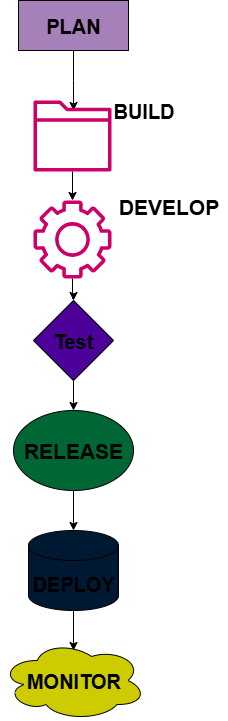

The diagram above was exported from draw.io. Its source (the exported page's mxGraphModel, read from the mxfile embedded in the PNG):
<mxGraphModel dx="1830" dy="803" grid="1" gridSize="10" guides="1" tooltips="1" connect="1" arrows="1" fold="1" page="1" pageScale="1" pageWidth="850" pageHeight="1100" math="0" shadow="0">
  <root>
    <mxCell id="0" />
    <mxCell id="1" parent="0" />
    <mxCell id="UyQroiZ8AX6H_JA8TCeb-3" value="" style="edgeStyle=orthogonalEdgeStyle;rounded=0;orthogonalLoop=1;jettySize=auto;html=1;" parent="1" source="gdk55dANohWtCFxAh8BR-2" edge="1">
      <mxGeometry relative="1" as="geometry">
        <mxPoint x="390" y="130.00068163228207" as="targetPoint" />
      </mxGeometry>
    </mxCell>
    <mxCell id="gdk55dANohWtCFxAh8BR-2" value="&lt;b&gt;&lt;font style=&quot;font-size: 20px;&quot;&gt;PLAN&lt;/font&gt;&lt;/b&gt;" style="rounded=0;whiteSpace=wrap;html=1;fillColor=light-dark(#A680B8,#CC0066);" parent="1" vertex="1">
      <mxGeometry x="335" y="20" width="110" height="50" as="geometry" />
    </mxCell>
    <mxCell id="UyQroiZ8AX6H_JA8TCeb-24" value="" style="edgeStyle=orthogonalEdgeStyle;rounded=0;orthogonalLoop=1;jettySize=auto;html=1;" parent="1" source="gdk55dANohWtCFxAh8BR-5" target="UyQroiZ8AX6H_JA8TCeb-20" edge="1">
      <mxGeometry relative="1" as="geometry" />
    </mxCell>
    <mxCell id="gdk55dANohWtCFxAh8BR-5" value="" style="sketch=0;outlineConnect=0;fontColor=#232F3E;gradientColor=none;fillColor=light-dark(#CC0066,#0000FF);strokeColor=none;dashed=0;verticalLabelPosition=bottom;verticalAlign=top;align=center;html=1;fontSize=12;fontStyle=0;aspect=fixed;pointerEvents=1;shape=mxgraph.aws4.folder;" parent="1" vertex="1">
      <mxGeometry x="350" y="120" width="78" height="71" as="geometry" />
    </mxCell>
    <mxCell id="UyQroiZ8AX6H_JA8TCeb-6" value="" style="edgeStyle=orthogonalEdgeStyle;rounded=0;orthogonalLoop=1;jettySize=auto;html=1;" parent="1" source="gdk55dANohWtCFxAh8BR-6" target="gdk55dANohWtCFxAh8BR-7" edge="1">
      <mxGeometry relative="1" as="geometry" />
    </mxCell>
    <mxCell id="gdk55dANohWtCFxAh8BR-6" value="&lt;font style=&quot;font-size: 20px;&quot;&gt;&lt;b&gt;Test&lt;/b&gt;&lt;/font&gt;" style="rhombus;whiteSpace=wrap;html=1;fillColor=#4C0099;" parent="1" vertex="1">
      <mxGeometry x="350" y="320" width="80" height="80" as="geometry" />
    </mxCell>
    <mxCell id="UyQroiZ8AX6H_JA8TCeb-7" value="" style="edgeStyle=orthogonalEdgeStyle;rounded=0;orthogonalLoop=1;jettySize=auto;html=1;entryX=0.5;entryY=0;entryDx=0;entryDy=0;entryPerimeter=0;" parent="1" source="gdk55dANohWtCFxAh8BR-7" target="UyQroiZ8AX6H_JA8TCeb-17" edge="1">
      <mxGeometry relative="1" as="geometry">
        <mxPoint x="390" y="530" as="targetPoint" />
      </mxGeometry>
    </mxCell>
    <mxCell id="gdk55dANohWtCFxAh8BR-7" value="&lt;font style=&quot;font-size: 21px;&quot;&gt;&lt;b&gt;RELEASE&lt;/b&gt;&lt;/font&gt;" style="ellipse;whiteSpace=wrap;html=1;fillColor=#006633;" parent="1" vertex="1">
      <mxGeometry x="330" y="430" width="120" height="80" as="geometry" />
    </mxCell>
    <mxCell id="UyQroiZ8AX6H_JA8TCeb-8" value="" style="edgeStyle=orthogonalEdgeStyle;rounded=0;orthogonalLoop=1;jettySize=auto;html=1;" parent="1" edge="1">
      <mxGeometry relative="1" as="geometry">
        <mxPoint x="390" y="610" as="sourcePoint" />
        <mxPoint x="390" y="670.0008861219667" as="targetPoint" />
      </mxGeometry>
    </mxCell>
    <mxCell id="UyQroiZ8AX6H_JA8TCeb-10" value="&lt;b&gt;&lt;font style=&quot;font-size: 20px;&quot;&gt;BUILD&lt;/font&gt;&lt;/b&gt;" style="text;html=1;align=center;verticalAlign=middle;resizable=0;points=[];autosize=1;strokeColor=none;fillColor=none;" parent="1" vertex="1">
      <mxGeometry x="420" y="110" width="80" height="40" as="geometry" />
    </mxCell>
    <mxCell id="UyQroiZ8AX6H_JA8TCeb-11" value="&lt;font style=&quot;font-size: 21px;&quot;&gt;&lt;b&gt;DEVELOP&lt;/b&gt;&lt;/font&gt;" style="text;html=1;align=center;verticalAlign=middle;resizable=0;points=[];autosize=1;strokeColor=none;fillColor=none;" parent="1" vertex="1">
      <mxGeometry x="425" y="205.5" width="120" height="40" as="geometry" />
    </mxCell>
    <mxCell id="UyQroiZ8AX6H_JA8TCeb-17" value="&lt;font style=&quot;font-size: 20px;&quot;&gt;&lt;b&gt;DEPLOY&lt;/b&gt;&lt;/font&gt;" style="shape=cylinder3;whiteSpace=wrap;html=1;boundedLbl=1;backgroundOutline=1;size=15;fillColor=#001933;" parent="1" vertex="1">
      <mxGeometry x="345" y="550" width="90" height="80" as="geometry" />
    </mxCell>
    <mxCell id="UyQroiZ8AX6H_JA8TCeb-19" value="&lt;font style=&quot;font-size: 20px;&quot;&gt;&lt;b&gt;MONITOR&lt;/b&gt;&lt;/font&gt;" style="ellipse;shape=cloud;whiteSpace=wrap;html=1;fillColor=#CCCC00;" parent="1" vertex="1">
      <mxGeometry x="317.5" y="660" width="145" height="80" as="geometry" />
    </mxCell>
    <mxCell id="UyQroiZ8AX6H_JA8TCeb-25" value="" style="edgeStyle=orthogonalEdgeStyle;rounded=0;orthogonalLoop=1;jettySize=auto;html=1;" parent="1" source="UyQroiZ8AX6H_JA8TCeb-20" target="gdk55dANohWtCFxAh8BR-6" edge="1">
      <mxGeometry relative="1" as="geometry" />
    </mxCell>
    <mxCell id="UyQroiZ8AX6H_JA8TCeb-20" value="" style="sketch=0;outlineConnect=0;fontColor=#232F3E;gradientColor=none;fillColor=light-dark(#CC0066,#331A00);strokeColor=none;dashed=0;verticalLabelPosition=bottom;verticalAlign=top;align=center;html=1;fontSize=12;fontStyle=0;aspect=fixed;pointerEvents=1;shape=mxgraph.aws4.gear;" parent="1" vertex="1">
      <mxGeometry x="350" y="220" width="78" height="78" as="geometry" />
    </mxCell>
  </root>
</mxGraphModel>